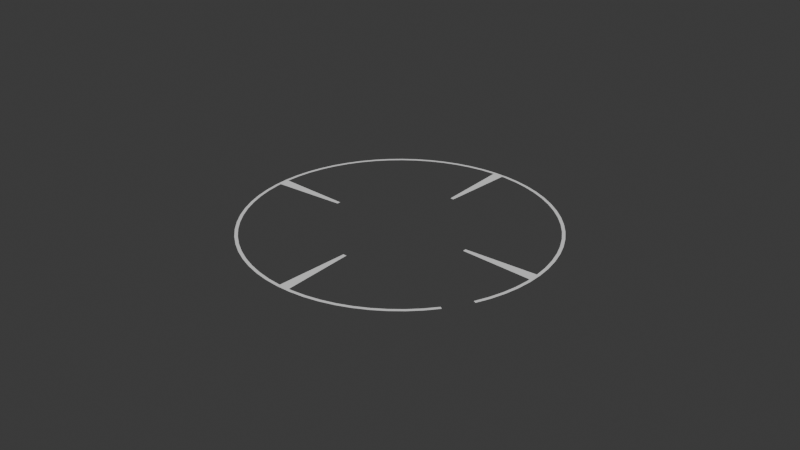 # Source: toilet.blend  (saved by Blender 4.4.32; exported with 4.5.12 LTS)
import bpy
from mathutils import Matrix  # noqa: F401  (used for matrix-valued properties, if any)

bpy.ops.wm.read_factory_settings(use_empty=True)
scene = bpy.context.scene
scene.name = 'Scene'

# ---- collections
col_collection = bpy.data.collections.new('Collection'); scene.collection.children.link(col_collection)

# ---- world
world_world = bpy.data.worlds.new('World'); scene.world = world_world
world_world.use_nodes = True; world_world.node_tree.nodes.clear()
_N = world_world.node_tree.nodes; _L = world_world.node_tree.links
n0 = _N.new('ShaderNodeOutputWorld'); n0.name = 'World Output'; n0.location = (300, 300)
n1 = _N.new('ShaderNodeBackground'); n1.name = 'Background'; n1.location = (10, 300)
n1.inputs[0].default_value = (0.05088, 0.05088, 0.05088, 1.0)
_L.new(n1.outputs[0], n0.inputs[0])
n0.is_active_output = True
world_world.color = (0.05088, 0.05088, 0.05088)
world_world.sun_shadow_jitter_overblur = 0.0

# ---- meshes
me_circle_001 = bpy.data.meshes.new('Circle.001')
me_circle_001.from_pydata([(0.0, 0.048, 0.0), (-0.004633, 0.04778, 0.0), (-0.009222, 0.04711, 0.0), (-0.01373, 0.046, 0.0), (-0.0181, 0.04446, 0.0), (-0.02231, 0.0425, 0.0), (-0.0263, 0.04015, 0.0), (-0.03006, 0.03742, 0.0), (-0.03353, 0.03435, 0.0), (-0.03669, 0.03095, 0.0), (-0.0395, 0.02727, 0.0), (-0.04195, 0.02333, 0.0), (-0.04401, 0.01917, 0.0), (-0.04565, 0.01483, 0.0), (-0.04687, 0.01036, 0.0), (-0.04765, 0.005786, 0.0), (-0.04799, 0.00116, 0.0), (-0.04787, -0.003477, 0.0), (-0.04731, -0.008081, 0.0), (-0.04631, -0.01261, 0.0), (-0.04488, -0.01702, 0.0), (-0.04303, -0.02127, 0.0), (-0.04077, -0.02533, 0.0), (-0.03814, -0.02914, 0.0), (-0.03515, -0.03269, 0.0), (-0.03183, -0.03593, 0.0), (-0.02821, -0.03883, 0.0), (-0.02433, -0.04137, 0.0), (-0.02023, -0.04353, 0.0), (-0.01593, -0.04528, 0.0), (-0.01149, -0.04661, 0.0), (-0.006935, -0.0475, 0.0), (-0.002319, -0.04794, 0.0), (0.002319, -0.04794, 0.0), (0.006935, -0.0475, 0.0), (0.01149, -0.04661, 0.0), (0.01593, -0.04528, 0.0), (0.02023, -0.04353, 0.0), (0.02433, -0.04137, 0.0), (0.02821, -0.03883, 0.0), (0.03183, -0.03593, 0.0), (0.03515, -0.03269, 0.0), (0.03814, -0.02914, 0.0), (0.04303, -0.02127, 0.0), (0.04488, -0.01702, 0.0), (0.04631, -0.01261, 0.0), (0.04731, -0.008081, 0.0), (0.04787, -0.003477, 0.0), (0.04799, 0.00116, 0.0), (0.04765, 0.005786, 0.0), (0.04687, 0.01036, 0.0), (0.04565, 0.01483, 0.0), (0.04401, 0.01917, 0.0), (0.04195, 0.02333, 0.0), (0.0395, 0.02727, 0.0), (0.03669, 0.03095, 0.0), (0.03353, 0.03435, 0.0), (0.03006, 0.03742, 0.0), (0.0263, 0.04015, 0.0), (0.02231, 0.0425, 0.0), (0.0181, 0.04446, 0.0), (0.01373, 0.046, 0.0), (0.009222, 0.04711, 0.0), (0.004633, 0.04778, 0.0), (-0.004536, 0.04678, 0.0), (0.0, 0.047, 0.0), (-0.00903, 0.04612, 0.0), (-0.01344, 0.04504, 0.0), (-0.01772, 0.04353, 0.0), (-0.02184, 0.04162, 0.0), (-0.02576, 0.03931, 0.0), (-0.02943, 0.03664, 0.0), (-0.03283, 0.03363, 0.0), (-0.03592, 0.03031, 0.0), (-0.03868, 0.0267, 0.0), (-0.04108, 0.02284, 0.0), (-0.04309, 0.01877, 0.0), (-0.0447, 0.01452, 0.0), (-0.04589, 0.01014, 0.0), (-0.04666, 0.005665, 0.0), (-0.04699, 0.001136, 0.0), (-0.04688, -0.003404, 0.0), (-0.04633, -0.007913, 0.0), (-0.04535, -0.01235, 0.0), (-0.04394, -0.01667, 0.0), (-0.04213, -0.02083, 0.0), (-0.03992, -0.0248, 0.0), (-0.03734, -0.02854, 0.0), (-0.03442, -0.03201, 0.0), (-0.03117, -0.03518, 0.0), (-0.02763, -0.03802, 0.0), (-0.02383, -0.04051, 0.0), (-0.01981, -0.04262, 0.0), (-0.0156, -0.04433, 0.0), (-0.01125, -0.04563, 0.0), (-0.006791, -0.04651, 0.0), (-0.002271, -0.04694, 0.0), (0.002271, -0.04694, 0.0), (0.006791, -0.04651, 0.0), (0.01125, -0.04563, 0.0), (0.0156, -0.04433, 0.0), (0.01981, -0.04262, 0.0), (0.02383, -0.04051, 0.0), (0.02763, -0.03802, 0.0), (0.03117, -0.03518, 0.0), (0.03442, -0.03201, 0.0), (0.03734, -0.02854, 0.0), (0.04213, -0.02083, 0.0), (0.04394, -0.01667, 0.0), (0.04535, -0.01235, 0.0), (0.04633, -0.007913, 0.0), (0.04688, -0.003404, 0.0), (0.04699, 0.001136, 0.0), (0.04666, 0.005665, 0.0), (0.04589, 0.01014, 0.0), (0.0447, 0.01452, 0.0), (0.04309, 0.01877, 0.0), (0.04108, 0.02284, 0.0), (0.03868, 0.0267, 0.0), (0.03592, 0.03031, 0.0), (0.03283, 0.03363, 0.0), (0.02943, 0.03664, 0.0), (0.02576, 0.03931, 0.0), (0.02184, 0.04162, 0.0), (0.01772, 0.04353, 0.0), (0.01344, 0.04504, 0.0), (0.00903, 0.04612, 0.0), (0.004536, 0.04678, 0.0), (-0.03283, 0.03363, 0.0), (-0.03592, 0.03031, 0.0), (-0.03438, 0.03197, 0.0), (-0.03511, 0.03265, 0.0), (-0.03438, 0.03197, 0.0), (-0.03399, 0.03238, 0.0), (-0.0336, 0.0328, 0.0), (-0.03322, 0.03322, 0.0), (-0.03471, 0.03307, 0.0), (-0.03432, 0.0335, 0.0), (-0.03392, 0.03392, 0.0), (-0.03399, 0.03238, 0.0), (-0.0336, 0.0328, 0.0), (-0.03322, 0.03322, 0.0), (-0.0469, -0.002269, 0.0), (-0.02372, -0.001087, 0.0), (-0.02374, 4.843e-05, 0.0), (-0.0479, -0.002318, 0.0), (-0.04793, -0.001159, 0.0), (-0.04796, 6.772e-07, 0.0), (0.001135, -0.04694, 0.0), (0.0004952, -0.02377, 0.0), (-0.0006401, -0.02377, 0.0), (0.00116, -0.04794, 0.0), (0.0, -0.04794, 0.0), (-0.00116, -0.04794, 0.0), (0.02368, 0.0002978, 0.0), (0.02366, -0.0008372, 0.0), (0.0469, -0.002269, 0.0), (0.04796, 6.772e-07, 0.0), (0.04793, -0.001159, 0.0), (0.0479, -0.002318, 0.0), (0.0003912, 0.02375, 0.0), (0.001525, 0.0237, 0.0), (0.003402, 0.04683, 0.0), (0.001158, 0.04794, 0.0), (0.002316, 0.04789, 0.0), (0.003475, 0.04783, 0.0)], [], [(64, 65, 0, 1), (66, 64, 1, 2), (67, 66, 2, 3), (68, 67, 3, 4), (69, 68, 4, 5), (70, 69, 5, 6), (71, 70, 6, 7), (72, 71, 7, 8), (135, 72, 8, 138), (74, 73, 9, 10), (75, 74, 10, 11), (76, 75, 11, 12), (77, 76, 12, 13), (78, 77, 13, 14), (79, 78, 14, 15), (80, 79, 15, 16), (144, 80, 16, 147), (82, 81, 17, 18), (83, 82, 18, 19), (84, 83, 19, 20), (85, 84, 20, 21), (86, 85, 21, 22), (87, 86, 22, 23), (88, 87, 23, 24), (89, 88, 24, 25), (90, 89, 25, 26), (91, 90, 26, 27), (92, 91, 27, 28), (93, 92, 28, 29), (94, 93, 29, 30), (95, 94, 30, 31), (96, 95, 31, 32), (150, 96, 32, 153), (98, 97, 33, 34), (99, 98, 34, 35), (100, 99, 35, 36), (101, 100, 36, 37), (102, 101, 37, 38), (103, 102, 38, 39), (104, 103, 39, 40), (105, 104, 40, 41), (106, 105, 41, 42), (108, 107, 43, 44), (109, 108, 44, 45), (110, 109, 45, 46), (111, 110, 46, 47), (156, 111, 47, 159), (113, 112, 48, 49), (114, 113, 49, 50), (115, 114, 50, 51), (116, 115, 51, 52), (117, 116, 52, 53), (118, 117, 53, 54), (119, 118, 54, 55), (120, 119, 55, 56), (121, 120, 56, 57), (122, 121, 57, 58), (123, 122, 58, 59), (124, 123, 59, 60), (125, 124, 60, 61), (126, 125, 61, 62), (127, 126, 62, 63), (162, 127, 63, 165), (130, 73, 129, 132), (133, 130, 132, 139), (73, 130, 131, 9), (72, 135, 141, 128), (135, 134, 140, 141), (134, 133, 139, 140), (130, 133, 136, 131), (133, 134, 137, 136), (134, 135, 138, 137), (81, 142, 145, 17), (142, 143, 146, 145), (143, 144, 147, 146), (97, 148, 151, 33), (148, 149, 152, 151), (149, 150, 153, 152), (112, 154, 157, 48), (154, 155, 158, 157), (155, 156, 159, 158), (65, 160, 163, 0), (160, 161, 164, 163), (161, 162, 165, 164)])
_uv = me_circle_001.uv_layers.new(name='UVMap')
_uv.uv.foreach_set('vector', [0.0, 0.0, 0.0, 0.0, 0.0, 0.0, 0.0, 0.0, 0.0, 0.0, 0.0, 0.0, 0.0, 0.0, 0.0, 0.0, 0.0, 0.0, 0.0, 0.0, 0.0, 0.0, 0.0, 0.0, 0.0, 0.0, 0.0, 0.0, 0.0, 0.0, 0.0, 0.0, 0.0, 0.0, 0.0, 0.0, 0.0, 0.0, 0.0, 0.0, 0.0, 0.0, 0.0, 0.0, 0.0, 0.0, 0.0, 0.0, 0.0, 0.0, 0.0, 0.0, 0.0, 0.0, 0.0, 0.0, 0.0, 0.0, 0.0, 0.0, 0.0, 0.0, 0.0, 0.0, 0.0, 0.0, 0.0, 0.0, 0.0, 0.0, 0.0, 0.0, 0.0, 0.0, 0.0, 0.0, 0.0, 0.0, 0.0, 0.0, 0.0, 0.0, 0.0, 0.0, 0.0, 0.0, 0.0, 0.0, 0.0, 0.0, 0.0, 0.0, 0.0, 0.0, 0.0, 0.0, 0.0, 0.0, 0.0, 0.0, 0.0, 0.0, 0.0, 0.0, 0.0, 0.0, 0.0, 0.0, 0.0, 0.0, 0.0, 0.0, 0.0, 0.0, 0.0, 0.0, 0.0, 0.0, 0.0, 0.0, 0.0, 0.0, 0.0, 0.0, 0.0, 0.0, 0.0, 0.0, 0.0, 0.0, 0.0, 0.0, 0.0, 0.0, 0.0, 0.0, 0.0, 0.0, 0.0, 0.0, 0.0, 0.0, 0.0, 0.0, 0.0, 0.0, 0.0, 0.0, 0.0, 0.0, 0.0, 0.0, 0.0, 0.0, 0.0, 0.0, 0.0, 0.0, 0.0, 0.0, 0.0, 0.0, 0.0, 0.0, 0.0, 0.0, 0.0, 0.0, 0.0, 0.0, 0.0, 0.0, 0.0, 0.0, 0.0, 0.0, 0.0, 0.0, 0.0, 0.0, 0.0, 0.0, 0.0, 0.0, 0.0, 0.0, 0.0, 0.0, 0.0, 0.0, 0.0, 0.0, 0.0, 0.0, 0.0, 0.0, 0.0, 0.0, 0.0, 0.0, 0.0, 0.0, 0.0, 0.0, 0.0, 0.0, 0.0, 0.0, 0.0, 0.0, 0.0, 0.0, 0.0, 0.0, 0.0, 0.0, 0.0, 0.0, 0.0, 0.0, 0.0, 0.0, 0.0, 0.0, 0.0, 0.0, 0.0, 0.0, 0.0, 0.0, 0.0, 0.0, 0.0, 0.0, 0.0, 0.0, 0.0, 0.0, 0.0, 0.0, 0.0, 0.0, 0.0, 0.0, 0.0, 0.0, 0.0, 0.0, 0.0, 0.0, 0.0, 0.0, 0.0, 0.0, 0.0, 0.0, 0.0, 0.0, 0.0, 0.0, 0.0, 0.0, 0.0, 0.0, 0.0, 0.0, 0.0, 0.0, 0.0, 0.0, 0.0, 0.0, 0.0, 0.0, 0.0, 0.0, 0.0, 0.0, 0.0, 0.0, 0.0, 0.0, 0.0, 0.0, 0.0, 0.0, 0.0, 0.0, 0.0, 0.0, 0.0, 0.0, 0.0, 0.0, 0.0, 0.0, 0.0, 0.0, 0.0, 0.0, 0.0, 0.0, 0.0, 0.0, 0.0, 0.0, 0.0, 0.0, 0.0, 0.0, 0.0, 0.0, 0.0, 0.0, 0.0, 0.0, 0.0, 0.0, 0.0, 0.0, 0.0, 0.0, 0.0, 0.0, 0.0, 0.0, 0.0, 0.0, 0.0, 0.0, 0.0, 0.0, 0.0, 0.0, 0.0, 0.0, 0.0, 0.0, 0.0, 0.0, 0.0, 0.0, 0.0, 0.0, 0.0, 0.0, 0.0, 0.0, 0.0, 0.0, 0.0, 0.0, 0.0, 0.0, 0.0, 0.0, 0.0, 0.0, 0.0, 0.0, 0.0, 0.0, 0.0, 0.0, 0.0, 0.0, 0.0, 0.0, 0.0, 0.0, 0.0, 0.0, 0.0, 0.0, 0.0, 0.0, 0.0, 0.0, 0.0, 0.0, 0.0, 0.0, 0.0, 0.0, 0.0, 0.0, 0.0, 0.0, 0.0, 0.0, 0.0, 0.0, 0.0, 0.0, 0.0, 0.0, 0.0, 0.0, 0.0, 0.0, 0.0, 0.0, 0.0, 0.0, 0.0, 0.0, 0.0, 0.0, 0.0, 0.0, 0.0, 0.0, 0.0, 0.0, 0.0, 0.0, 0.0, 0.0, 0.0, 0.0, 0.0, 0.0, 0.0, 0.0, 0.0, 0.0, 0.0, 0.0, 0.0, 0.0, 0.0, 0.0, 0.0, 0.0, 0.0, 0.0, 0.0, 0.0, 0.0, 0.0, 0.0, 0.0, 0.0, 0.0, 0.0, 0.0, 0.0, 0.0, 0.0, 0.0, 0.0, 0.0, 0.0, 0.0, 0.0, 0.0, 0.0, 0.0, 0.0, 0.0, 0.0, 0.0, 0.0, 0.0, 0.0, 0.0, 0.0, 0.0, 0.0, 0.0, 0.0, 0.0, 0.0, 0.0, 0.0, 0.0, 0.0, 0.0, 0.0, 0.0, 0.0, 0.0, 0.0, 0.0, 0.0, 0.0, 0.0, 0.0, 0.0, 0.0, 0.0, 0.0, 0.0, 0.0, 0.0, 0.0, 0.0, 0.0, 0.0, 0.0, 0.0, 0.0, 0.0, 0.0, 0.0, 0.0, 0.0, 0.0, 0.0, 0.0, 0.0, 0.0, 0.0, 0.0, 0.0, 0.0, 0.0, 0.0, 0.0, 0.0, 0.0, 0.0, 0.0, 0.0, 0.0, 0.0, 0.0, 0.0, 0.0, 0.0, 0.0, 0.0, 0.0, 0.0, 0.0, 0.0, 0.0, 0.0, 0.0, 0.0, 0.0, 0.0, 0.0, 0.0, 0.0, 0.0, 0.0, 0.0, 0.0, 0.0, 0.0, 0.0, 0.0, 0.0, 0.0, 0.0, 0.0, 0.0, 0.0, 0.0, 0.0, 0.0, 0.0, 0.0, 0.0, 0.0, 0.0, 0.0, 0.0, 0.0, 0.0, 0.0, 0.0, 0.0, 0.0, 0.0, 0.0, 0.0, 0.0, 0.0, 0.0, 0.0, 0.0, 0.0, 0.0, 0.0, 0.0, 0.0, 0.0, 0.0, 0.0, 0.0, 0.0, 0.0, 0.0, 0.0, 0.0, 0.0, 0.0, 0.0, 0.0, 0.0, 0.0, 0.0, 0.0, 0.0, 0.0, 0.0, 0.0, 0.0, 0.0, 0.0, 0.0, 0.0, 0.0, 0.0, 0.0, 0.0, 0.0, 0.0, 0.0, 0.0, 0.0, 0.0, 0.0, 0.0, 0.0, 0.0, 0.0, 0.0, 0.0, 0.0, 0.0, 0.0, 0.0, 0.0, 0.0, 0.0, 0.0, 0.0, 0.0, 0.0, 0.0, 0.0, 0.0, 0.0, 0.0, 0.0, 0.0, 0.0, 0.0, 0.0, 0.0, 0.0, 0.0, 0.0, 0.0, 0.0, 0.0, 0.0, 0.0, 0.0, 0.0, 0.0, 0.0, 0.0, 0.0, 0.0, 0.0, 0.0, 0.0, 0.0])
me_circle_001.update()
me_circle_002 = bpy.data.meshes.new('Circle.002')
me_circle_002.from_pydata([(0.0, 0.023, 0.0), (-0.00222, 0.02289, 0.0), (-0.004419, 0.02257, 0.0), (-0.006577, 0.02204, 0.0), (-0.008673, 0.0213, 0.0), (-0.01069, 0.02037, 0.0), (-0.0126, 0.01924, 0.0), (-0.0144, 0.01793, 0.0), (-0.01607, 0.01646, 0.0), (-0.01758, 0.01483, 0.0), (-0.01893, 0.01307, 0.0), (-0.0201, 0.01118, 0.0), (-0.02109, 0.009185, 0.0), (-0.02187, 0.007107, 0.0), (-0.02246, 0.004963, 0.0), (-0.02283, 0.002772, 0.0), (-0.02299, 0.0005558, 0.0), (-0.02294, -0.001666, 0.0), (-0.02267, -0.003872, 0.0), (-0.02219, -0.006042, 0.0), (-0.02151, -0.008156, 0.0), (-0.02062, -0.01019, 0.0), (-0.01954, -0.01214, 0.0), (-0.01828, -0.01396, 0.0), (-0.01684, -0.01566, 0.0), (-0.01525, -0.01722, 0.0), (-0.01352, -0.01861, 0.0), (-0.01166, -0.01983, 0.0), (-0.009692, -0.02086, 0.0), (-0.007634, -0.0217, 0.0), (-0.005504, -0.02233, 0.0), (-0.003323, -0.02276, 0.0), (-0.001111, -0.02297, 0.0), (0.001111, -0.02297, 0.0), (0.003323, -0.02276, 0.0), (0.005504, -0.02233, 0.0), (0.007634, -0.0217, 0.0), (0.009692, -0.02086, 0.0), (0.01166, -0.01983, 0.0), (0.01352, -0.01861, 0.0), (0.01525, -0.01722, 0.0), (0.01684, -0.01566, 0.0), (0.01828, -0.01396, 0.0), (0.01954, -0.01214, 0.0), (0.02062, -0.01019, 0.0), (0.02151, -0.008156, 0.0), (0.02219, -0.006042, 0.0), (0.02267, -0.003872, 0.0), (0.02294, -0.001666, 0.0), (0.02299, 0.0005558, 0.0), (0.02283, 0.002772, 0.0), (0.02246, 0.004963, 0.0), (0.02187, 0.007107, 0.0), (0.02109, 0.009185, 0.0), (0.0201, 0.01118, 0.0), (0.01893, 0.01307, 0.0), (0.01758, 0.01483, 0.0), (0.01607, 0.01646, 0.0), (0.0144, 0.01793, 0.0), (0.0126, 0.01924, 0.0), (0.01069, 0.02037, 0.0), (0.008673, 0.0213, 0.0), (0.006577, 0.02204, 0.0), (0.004419, 0.02257, 0.0), (0.00222, 0.02289, 0.0)], [(1, 0), (2, 1), (3, 2), (4, 3), (5, 4), (6, 5), (7, 6), (8, 7), (9, 8), (10, 9), (11, 10), (12, 11), (13, 12), (14, 13), (15, 14), (16, 15), (17, 16), (18, 17), (19, 18), (20, 19), (21, 20), (22, 21), (23, 22), (24, 23), (25, 24), (26, 25), (27, 26), (28, 27), (29, 28), (30, 29), (31, 30), (32, 31), (33, 32), (34, 33), (35, 34), (36, 35), (37, 36), (38, 37), (39, 38), (40, 39), (41, 40), (42, 41), (43, 42), (44, 43), (45, 44), (46, 45), (47, 46), (48, 47), (49, 48), (50, 49), (51, 50), (52, 51), (53, 52), (54, 53), (55, 54), (56, 55), (57, 56), (58, 57), (59, 58), (60, 59), (61, 60), (62, 61), (63, 62), (64, 63), (0, 64)], [])
_uv = me_circle_002.uv_layers.new(name='UVMap')
_uv.uv.foreach_set('vector', [])
me_circle_002.update()

# ---- objects
ob_circle = bpy.data.objects.new('Circle', me_circle_001)
ob_circle_001 = bpy.data.objects.new('Circle.001', me_circle_002)

# ---- transforms, parenting, visibility, modifiers, constraints
ob_circle.location = (0.0, 0.0, 0.0)
ob_circle_001.location = (0.0, 0.0, 0.0)
ob_circle_001.hide_render = True

# ---- collection membership
col_collection.objects.link(ob_circle)
col_collection.objects.link(ob_circle_001)

# ---- scene / render settings (as saved in the file)
scene.frame_start = 1; scene.frame_end = 250; scene.frame_set(1)
scene.render.engine = 'BLENDER_EEVEE_NEXT'
bpy.context.view_layer.update()

# ---- added for rendering (the .blend has no active camera and no usable light): camera, sun
cam_auto = bpy.data.cameras.new('AutoCamera')
cam_auto.lens = 50.0
cam_auto.sensor_width = 36.0
cam_auto.clip_end = 1000.0
ob_auto_camera = bpy.data.objects.new('AutoCamera', cam_auto)
scene.collection.objects.link(ob_auto_camera)
ob_auto_camera.location = (0.185045, -0.222026, 0.148036)
ob_auto_camera.rotation_euler = (1.09748, -7.21219e-08, 0.694738)
scene.camera = ob_auto_camera
light_auto_sun = bpy.data.lights.new('AutoSun', 'SUN')
light_auto_sun.energy = 3.0
light_auto_sun.angle = 0.0523599
ob_auto_sun = bpy.data.objects.new('AutoSun', light_auto_sun)
scene.collection.objects.link(ob_auto_sun)
ob_auto_sun.rotation_euler = (0.872665, 0.174533, 0.523599)
bpy.context.view_layer.update()
